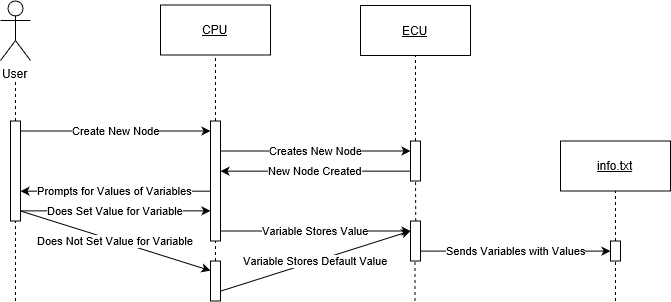

The diagram above was exported from draw.io. Its source (the exported page's mxGraphModel, read from the mxfile embedded in the PNG):
<mxGraphModel grid="1" dx="472" dy="263" gridSize="10" guides="1" tooltips="1" connect="1" arrows="1" fold="1" page="1" pageScale="1" pageWidth="1100" pageHeight="850" background="#ffffff" math="0" shadow="0">
  <root>
    <mxCell id="0" />
    <mxCell id="1" parent="0" />
    <mxCell id="PeTIOPiOV1GSYA3G2nA3-22" value="User&lt;br&gt;" parent="1" style="shape=umlActor;verticalLabelPosition=bottom;labelBackgroundColor=#ffffff;verticalAlign=top;html=1;outlineConnect=0;" vertex="1">
      <mxGeometry as="geometry" x="215" y="220" width="30" height="60" />
    </mxCell>
    <mxCell id="PeTIOPiOV1GSYA3G2nA3-23" value="&lt;u&gt;CPU&lt;/u&gt;&lt;br&gt;" parent="1" style="html=1;" vertex="1">
      <mxGeometry as="geometry" x="375" y="224.5" width="110" height="50" />
    </mxCell>
    <mxCell id="PeTIOPiOV1GSYA3G2nA3-25" value="&lt;u&gt;ECU&lt;/u&gt;&lt;br&gt;" parent="1" style="html=1;" vertex="1">
      <mxGeometry as="geometry" x="575" y="225" width="110" height="50" />
    </mxCell>
    <mxCell id="PeTIOPiOV1GSYA3G2nA3-26" value="&lt;u&gt;info.txt&lt;/u&gt;&lt;br&gt;" parent="1" style="html=1;" vertex="1">
      <mxGeometry as="geometry" x="775" y="360.5" width="110" height="50" />
    </mxCell>
    <mxCell id="PeTIOPiOV1GSYA3G2nA3-27" value="" parent="1" style="html=1;points=[];perimeter=orthogonalPerimeter;" vertex="1">
      <mxGeometry as="geometry" x="225" y="340.5" width="10" height="100" />
    </mxCell>
    <mxCell id="PeTIOPiOV1GSYA3G2nA3-30" value="" parent="1" style="html=1;points=[];perimeter=orthogonalPerimeter;" vertex="1">
      <mxGeometry as="geometry" x="425" y="340.5" width="10" height="120" />
    </mxCell>
    <mxCell id="PeTIOPiOV1GSYA3G2nA3-31" value="" parent="1" style="html=1;points=[];perimeter=orthogonalPerimeter;" vertex="1">
      <mxGeometry as="geometry" x="625" y="360.5" width="10" height="40" />
    </mxCell>
    <mxCell id="PeTIOPiOV1GSYA3G2nA3-32" value="" parent="1" style="html=1;points=[];perimeter=orthogonalPerimeter;" vertex="1">
      <mxGeometry as="geometry" x="825" y="460.5" width="10" height="20" />
    </mxCell>
    <mxCell id="PeTIOPiOV1GSYA3G2nA3-33" value="Create New Node" parent="1" style="endArrow=classic;html=1;exitX=1;exitY=0.02;exitDx=0;exitDy=0;exitPerimeter=0;" edge="1">
      <mxGeometry as="geometry" width="50" height="50" relative="1">
        <mxPoint as="sourcePoint" x="235" y="350.5" />
        <mxPoint as="targetPoint" x="425" y="350.5" />
      </mxGeometry>
    </mxCell>
    <mxCell id="PeTIOPiOV1GSYA3G2nA3-34" value="Creates New Node" parent="1" style="endArrow=classic;html=1;" edge="1" target="PeTIOPiOV1GSYA3G2nA3-31">
      <mxGeometry as="geometry" width="50" height="50" relative="1">
        <mxPoint as="sourcePoint" x="435" y="370.5" />
        <mxPoint as="targetPoint" x="465" y="360.5" />
      </mxGeometry>
    </mxCell>
    <mxCell id="PeTIOPiOV1GSYA3G2nA3-36" value="New Node Created&lt;br&gt;" parent="1" style="endArrow=classic;html=1;" edge="1" source="PeTIOPiOV1GSYA3G2nA3-31">
      <mxGeometry as="geometry" width="50" height="50" relative="1">
        <mxPoint as="sourcePoint" x="585.1428571428571" y="390.6428571428571" />
        <mxPoint as="targetPoint" x="435" y="390.6428571428571" />
      </mxGeometry>
    </mxCell>
    <mxCell id="PeTIOPiOV1GSYA3G2nA3-37" value="Prompts for Values of Variables&lt;br&gt;" parent="1" style="endArrow=classic;html=1;exitX=0;exitY=0.14;exitDx=0;exitDy=0;exitPerimeter=0;" edge="1">
      <mxGeometry as="geometry" width="50" height="50" relative="1">
        <mxPoint as="sourcePoint" x="425" y="410.66666666666674" />
        <mxPoint as="targetPoint" x="235" y="410.66666666666674" />
      </mxGeometry>
    </mxCell>
    <mxCell id="PeTIOPiOV1GSYA3G2nA3-39" value="Does Set Value for Variable" parent="1" style="endArrow=classic;html=1;exitX=1;exitY=0.02;exitDx=0;exitDy=0;exitPerimeter=0;" edge="1">
      <mxGeometry as="geometry" width="50" height="50" relative="1">
        <mxPoint as="sourcePoint" x="234.8571428571429" y="430.3571428571429" />
        <mxPoint as="targetPoint" x="425" y="430.3571428571429" />
      </mxGeometry>
    </mxCell>
    <mxCell id="PeTIOPiOV1GSYA3G2nA3-41" value="" parent="1" style="html=1;points=[];perimeter=orthogonalPerimeter;" vertex="1">
      <mxGeometry as="geometry" x="625" y="440.5" width="10" height="40" />
    </mxCell>
    <mxCell id="PeTIOPiOV1GSYA3G2nA3-42" value="Variable Stores Value&lt;br&gt;" parent="1" style="endArrow=classic;html=1;" edge="1" target="PeTIOPiOV1GSYA3G2nA3-41">
      <mxGeometry as="geometry" width="50" height="50" relative="1">
        <mxPoint as="sourcePoint" x="435" y="450.5" />
        <mxPoint as="targetPoint" x="585" y="450.5" />
      </mxGeometry>
    </mxCell>
    <mxCell id="PeTIOPiOV1GSYA3G2nA3-43" value="Sends Variables with Values" parent="1" style="endArrow=classic;html=1;exitX=1;exitY=0.75;exitDx=0;exitDy=0;exitPerimeter=0;" edge="1" target="PeTIOPiOV1GSYA3G2nA3-32" source="PeTIOPiOV1GSYA3G2nA3-41">
      <mxGeometry as="geometry" width="50" height="50" relative="1">
        <mxPoint as="sourcePoint" x="605" y="470.5" />
        <mxPoint as="targetPoint" x="695" y="430.5" />
      </mxGeometry>
    </mxCell>
    <mxCell id="PeTIOPiOV1GSYA3G2nA3-44" value="Does Not Set Value for Variable" parent="1" style="endArrow=classic;html=1;" edge="1">
      <mxGeometry as="geometry" width="50" height="50" relative="1">
        <mxPoint as="sourcePoint" x="235" y="430.5" />
        <mxPoint as="targetPoint" x="425" y="490.16666666666674" />
      </mxGeometry>
    </mxCell>
    <mxCell id="PeTIOPiOV1GSYA3G2nA3-46" value="" parent="1" style="html=1;points=[];perimeter=orthogonalPerimeter;" vertex="1">
      <mxGeometry as="geometry" x="425" y="480.5" width="10" height="40" />
    </mxCell>
    <mxCell id="PeTIOPiOV1GSYA3G2nA3-47" value="Variable Stores Default Value" parent="1" style="endArrow=classic;html=1;exitX=1;exitY=0.75;exitDx=0;exitDy=0;exitPerimeter=0;" edge="1" source="PeTIOPiOV1GSYA3G2nA3-46">
      <mxGeometry as="geometry" width="50" height="50" relative="1">
        <mxPoint as="sourcePoint" x="475" y="530.5" />
        <mxPoint as="targetPoint" x="625" y="450.5" />
      </mxGeometry>
    </mxCell>
    <mxCell id="PeTIOPiOV1GSYA3G2nA3-48" value="" parent="1" style="endArrow=none;dashed=1;html=1;entryX=0.5;entryY=1;entryDx=0;entryDy=0;" edge="1" target="PeTIOPiOV1GSYA3G2nA3-25" source="PeTIOPiOV1GSYA3G2nA3-31">
      <mxGeometry as="geometry" width="50" height="50" relative="1">
        <mxPoint as="sourcePoint" x="524" y="320.5" />
        <mxPoint as="targetPoint" x="575" y="560.5" />
      </mxGeometry>
    </mxCell>
    <mxCell id="PeTIOPiOV1GSYA3G2nA3-49" value="" parent="1" style="endArrow=none;dashed=1;html=1;entryX=0.5;entryY=1;entryDx=0;entryDy=0;" edge="1" target="PeTIOPiOV1GSYA3G2nA3-23" source="PeTIOPiOV1GSYA3G2nA3-30">
      <mxGeometry as="geometry" width="50" height="50" relative="1">
        <mxPoint as="sourcePoint" x="405" y="330.5" />
        <mxPoint as="targetPoint" x="455" y="280.5" />
      </mxGeometry>
    </mxCell>
    <mxCell id="PeTIOPiOV1GSYA3G2nA3-50" value="" parent="1" style="endArrow=none;dashed=1;html=1;" edge="1" source="PeTIOPiOV1GSYA3G2nA3-27">
      <mxGeometry as="geometry" width="50" height="50" relative="1">
        <mxPoint as="sourcePoint" x="275" y="330.5" />
        <mxPoint as="targetPoint" x="230" y="300.5" />
      </mxGeometry>
    </mxCell>
    <mxCell id="PeTIOPiOV1GSYA3G2nA3-51" value="" parent="1" style="endArrow=none;dashed=1;html=1;entryX=0.5;entryY=1;entryDx=0;entryDy=0;" edge="1" target="PeTIOPiOV1GSYA3G2nA3-26" source="PeTIOPiOV1GSYA3G2nA3-32">
      <mxGeometry as="geometry" width="50" height="50" relative="1">
        <mxPoint as="sourcePoint" x="805" y="350.5" />
        <mxPoint as="targetPoint" x="855" y="300.5" />
      </mxGeometry>
    </mxCell>
    <mxCell id="PeTIOPiOV1GSYA3G2nA3-53" value="" parent="1" style="endArrow=none;dashed=1;html=1;" edge="1" source="PeTIOPiOV1GSYA3G2nA3-46">
      <mxGeometry as="geometry" width="50" height="50" relative="1">
        <mxPoint as="sourcePoint" x="430" y="470.5" />
        <mxPoint as="targetPoint" x="430" y="460.5" />
      </mxGeometry>
    </mxCell>
    <mxCell id="PeTIOPiOV1GSYA3G2nA3-54" value="" parent="1" style="endArrow=none;dashed=1;html=1;" edge="1">
      <mxGeometry as="geometry" width="50" height="50" relative="1">
        <mxPoint as="sourcePoint" x="630.2" y="440.5" />
        <mxPoint as="targetPoint" x="630" y="400.5" />
      </mxGeometry>
    </mxCell>
    <mxCell id="Jj3vCPyV12OnM-Od3mNk-2" value="" parent="1" style="endArrow=none;dashed=1;html=1;" edge="1" target="PeTIOPiOV1GSYA3G2nA3-27">
      <mxGeometry as="geometry" width="50" height="50" relative="1">
        <mxPoint as="sourcePoint" x="230" y="520.5" />
        <mxPoint as="targetPoint" x="230" y="455" />
      </mxGeometry>
    </mxCell>
    <mxCell id="Jj3vCPyV12OnM-Od3mNk-3" value="" parent="1" style="endArrow=none;dashed=1;html=1;" edge="1" target="PeTIOPiOV1GSYA3G2nA3-41">
      <mxGeometry as="geometry" width="50" height="50" relative="1">
        <mxPoint as="sourcePoint" x="629.5" y="520.5000000000001" />
        <mxPoint as="targetPoint" x="630" y="490" />
      </mxGeometry>
    </mxCell>
    <mxCell id="Jj3vCPyV12OnM-Od3mNk-4" value="" parent="1" style="endArrow=none;dashed=1;html=1;" edge="1">
      <mxGeometry as="geometry" width="50" height="50" relative="1">
        <mxPoint as="sourcePoint" x="830" y="520.5000000000001" />
        <mxPoint as="targetPoint" x="830" y="480.5" />
      </mxGeometry>
    </mxCell>
  </root>
</mxGraphModel>